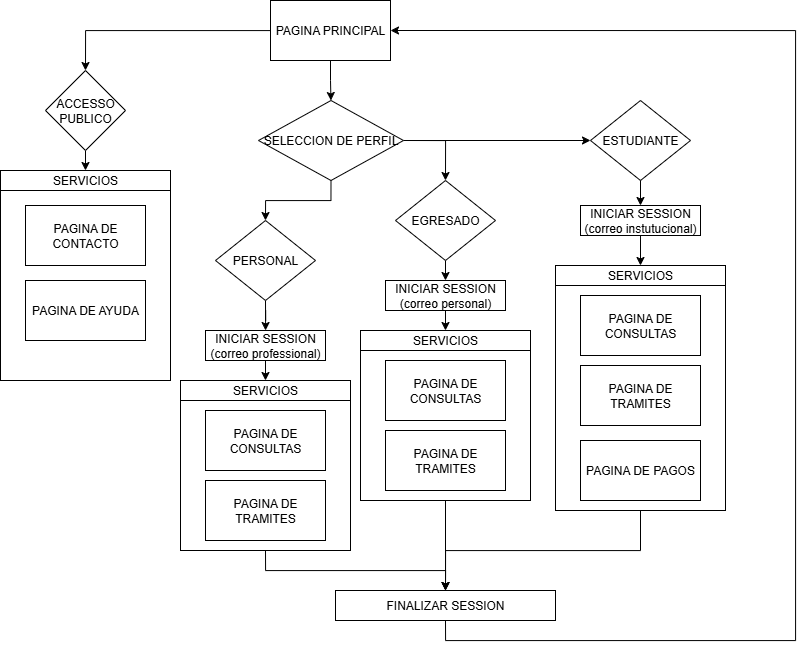

The diagram above was exported from draw.io. Its source (the exported page's mxGraphModel, read from the mxfile embedded in the PNG):
<mxGraphModel dx="1603" dy="823" grid="1" gridSize="10" guides="1" tooltips="1" connect="1" arrows="1" fold="1" page="1" pageScale="1" pageWidth="850" pageHeight="1100" math="0" shadow="0">
  <root>
    <mxCell id="0" />
    <mxCell id="1" parent="0" />
    <mxCell id="44f62mFtsV3IwGyWBhd3-5" style="edgeStyle=orthogonalEdgeStyle;rounded=0;orthogonalLoop=1;jettySize=auto;html=1;entryX=0.5;entryY=0;entryDx=0;entryDy=0;" parent="1" source="44f62mFtsV3IwGyWBhd3-3" target="44f62mFtsV3IwGyWBhd3-10" edge="1">
      <mxGeometry relative="1" as="geometry">
        <mxPoint x="112" y="90" as="targetPoint" />
      </mxGeometry>
    </mxCell>
    <mxCell id="44f62mFtsV3IwGyWBhd3-13" value="" style="edgeStyle=orthogonalEdgeStyle;rounded=0;orthogonalLoop=1;jettySize=auto;html=1;" parent="1" source="44f62mFtsV3IwGyWBhd3-3" target="44f62mFtsV3IwGyWBhd3-12" edge="1">
      <mxGeometry relative="1" as="geometry" />
    </mxCell>
    <mxCell id="44f62mFtsV3IwGyWBhd3-3" value="PAGINA PRINCIPAL" style="rounded=0;whiteSpace=wrap;html=1;" parent="1" vertex="1">
      <mxGeometry x="297" y="20" width="120" height="60" as="geometry" />
    </mxCell>
    <mxCell id="44f62mFtsV3IwGyWBhd3-6" value="" style="rounded=0;html=1;align=center;whiteSpace=wrap;labelPosition=center;verticalLabelPosition=middle;verticalAlign=middle;" parent="1" vertex="1">
      <mxGeometry x="27" y="190" width="170" height="210" as="geometry" />
    </mxCell>
    <mxCell id="44f62mFtsV3IwGyWBhd3-11" style="edgeStyle=orthogonalEdgeStyle;rounded=0;orthogonalLoop=1;jettySize=auto;html=1;exitX=0.5;exitY=1;exitDx=0;exitDy=0;entryX=0.5;entryY=0;entryDx=0;entryDy=0;" parent="1" source="44f62mFtsV3IwGyWBhd3-10" target="44f62mFtsV3IwGyWBhd3-6" edge="1">
      <mxGeometry relative="1" as="geometry" />
    </mxCell>
    <mxCell id="44f62mFtsV3IwGyWBhd3-10" value="ACCESSO PUBLICO" style="rhombus;whiteSpace=wrap;html=1;" parent="1" vertex="1">
      <mxGeometry x="72" y="90" width="80" height="80" as="geometry" />
    </mxCell>
    <mxCell id="44f62mFtsV3IwGyWBhd3-15" style="edgeStyle=orthogonalEdgeStyle;rounded=0;orthogonalLoop=1;jettySize=auto;html=1;exitX=1;exitY=0.5;exitDx=0;exitDy=0;" parent="1" source="44f62mFtsV3IwGyWBhd3-12" target="44f62mFtsV3IwGyWBhd3-14" edge="1">
      <mxGeometry relative="1" as="geometry" />
    </mxCell>
    <mxCell id="44f62mFtsV3IwGyWBhd3-17" style="edgeStyle=orthogonalEdgeStyle;rounded=0;orthogonalLoop=1;jettySize=auto;html=1;entryX=0.5;entryY=0;entryDx=0;entryDy=0;exitX=1;exitY=0.5;exitDx=0;exitDy=0;" parent="1" source="44f62mFtsV3IwGyWBhd3-12" target="44f62mFtsV3IwGyWBhd3-16" edge="1">
      <mxGeometry relative="1" as="geometry" />
    </mxCell>
    <mxCell id="44f62mFtsV3IwGyWBhd3-19" style="edgeStyle=orthogonalEdgeStyle;rounded=0;orthogonalLoop=1;jettySize=auto;html=1;exitX=0.5;exitY=1;exitDx=0;exitDy=0;entryX=0.5;entryY=0;entryDx=0;entryDy=0;" parent="1" source="44f62mFtsV3IwGyWBhd3-12" target="44f62mFtsV3IwGyWBhd3-18" edge="1">
      <mxGeometry relative="1" as="geometry" />
    </mxCell>
    <mxCell id="44f62mFtsV3IwGyWBhd3-12" value="SELECCION DE PERFIL" style="rhombus;whiteSpace=wrap;html=1;" parent="1" vertex="1">
      <mxGeometry x="285" y="120" width="145" height="80" as="geometry" />
    </mxCell>
    <mxCell id="44f62mFtsV3IwGyWBhd3-21" style="edgeStyle=orthogonalEdgeStyle;rounded=0;orthogonalLoop=1;jettySize=auto;html=1;exitX=0.5;exitY=1;exitDx=0;exitDy=0;entryX=0.5;entryY=0;entryDx=0;entryDy=0;" parent="1" source="44f62mFtsV3IwGyWBhd3-14" target="44f62mFtsV3IwGyWBhd3-20" edge="1">
      <mxGeometry relative="1" as="geometry" />
    </mxCell>
    <mxCell id="44f62mFtsV3IwGyWBhd3-14" value="ESTUDIANTE" style="rhombus;whiteSpace=wrap;html=1;" parent="1" vertex="1">
      <mxGeometry x="617" y="120" width="100" height="80" as="geometry" />
    </mxCell>
    <mxCell id="44f62mFtsV3IwGyWBhd3-23" style="edgeStyle=orthogonalEdgeStyle;rounded=0;orthogonalLoop=1;jettySize=auto;html=1;exitX=0.5;exitY=1;exitDx=0;exitDy=0;entryX=0.5;entryY=0;entryDx=0;entryDy=0;" parent="1" source="44f62mFtsV3IwGyWBhd3-16" target="44f62mFtsV3IwGyWBhd3-22" edge="1">
      <mxGeometry relative="1" as="geometry" />
    </mxCell>
    <mxCell id="44f62mFtsV3IwGyWBhd3-16" value="EGRESADO" style="rhombus;whiteSpace=wrap;html=1;" parent="1" vertex="1">
      <mxGeometry x="422" y="200" width="100" height="80" as="geometry" />
    </mxCell>
    <mxCell id="44f62mFtsV3IwGyWBhd3-25" style="edgeStyle=orthogonalEdgeStyle;rounded=0;orthogonalLoop=1;jettySize=auto;html=1;exitX=0.5;exitY=1;exitDx=0;exitDy=0;" parent="1" source="44f62mFtsV3IwGyWBhd3-18" target="44f62mFtsV3IwGyWBhd3-24" edge="1">
      <mxGeometry relative="1" as="geometry" />
    </mxCell>
    <mxCell id="44f62mFtsV3IwGyWBhd3-18" value="PERSONAL" style="rhombus;whiteSpace=wrap;html=1;" parent="1" vertex="1">
      <mxGeometry x="242" y="240" width="100" height="80" as="geometry" />
    </mxCell>
    <mxCell id="vNSIG7baNb9c995dlm1A-13" style="edgeStyle=orthogonalEdgeStyle;rounded=0;orthogonalLoop=1;jettySize=auto;html=1;entryX=0.5;entryY=0;entryDx=0;entryDy=0;" edge="1" parent="1" source="44f62mFtsV3IwGyWBhd3-20" target="vNSIG7baNb9c995dlm1A-10">
      <mxGeometry relative="1" as="geometry" />
    </mxCell>
    <mxCell id="44f62mFtsV3IwGyWBhd3-20" value="INICIAR SESSION&lt;br&gt;(correo instutucional)" style="rounded=0;whiteSpace=wrap;html=1;" parent="1" vertex="1">
      <mxGeometry x="607" y="225" width="120" height="30" as="geometry" />
    </mxCell>
    <mxCell id="vNSIG7baNb9c995dlm1A-6" style="edgeStyle=orthogonalEdgeStyle;rounded=0;orthogonalLoop=1;jettySize=auto;html=1;exitX=0.5;exitY=1;exitDx=0;exitDy=0;entryX=0.5;entryY=0;entryDx=0;entryDy=0;" edge="1" parent="1" source="44f62mFtsV3IwGyWBhd3-22" target="vNSIG7baNb9c995dlm1A-5">
      <mxGeometry relative="1" as="geometry" />
    </mxCell>
    <mxCell id="44f62mFtsV3IwGyWBhd3-22" value="INICIAR SESSION&lt;br&gt;(correo personal)" style="rounded=0;whiteSpace=wrap;html=1;" parent="1" vertex="1">
      <mxGeometry x="412" y="300" width="120" height="30" as="geometry" />
    </mxCell>
    <mxCell id="vNSIG7baNb9c995dlm1A-20" style="edgeStyle=orthogonalEdgeStyle;rounded=0;orthogonalLoop=1;jettySize=auto;html=1;exitX=0.5;exitY=1;exitDx=0;exitDy=0;entryX=0.5;entryY=0;entryDx=0;entryDy=0;" edge="1" parent="1" source="44f62mFtsV3IwGyWBhd3-24" target="vNSIG7baNb9c995dlm1A-18">
      <mxGeometry relative="1" as="geometry" />
    </mxCell>
    <mxCell id="44f62mFtsV3IwGyWBhd3-24" value="INICIAR SESSION&lt;br&gt;(correo professional)" style="rounded=0;whiteSpace=wrap;html=1;" parent="1" vertex="1">
      <mxGeometry x="232" y="350" width="120" height="30" as="geometry" />
    </mxCell>
    <mxCell id="vNSIG7baNb9c995dlm1A-24" style="edgeStyle=orthogonalEdgeStyle;rounded=0;orthogonalLoop=1;jettySize=auto;html=1;exitX=0.5;exitY=1;exitDx=0;exitDy=0;entryX=1;entryY=0.5;entryDx=0;entryDy=0;" edge="1" parent="1" source="44f62mFtsV3IwGyWBhd3-26" target="44f62mFtsV3IwGyWBhd3-3">
      <mxGeometry relative="1" as="geometry">
        <Array as="points">
          <mxPoint x="472" y="660" />
          <mxPoint x="822" y="660" />
          <mxPoint x="822" y="50" />
        </Array>
      </mxGeometry>
    </mxCell>
    <mxCell id="44f62mFtsV3IwGyWBhd3-26" value="FINALIZAR SESSION" style="rounded=0;whiteSpace=wrap;html=1;" parent="1" vertex="1">
      <mxGeometry x="362" y="610" width="220" height="30" as="geometry" />
    </mxCell>
    <mxCell id="44f62mFtsV3IwGyWBhd3-27" value="PAGINA DE CONTACTO" style="rounded=0;whiteSpace=wrap;html=1;" parent="1" vertex="1">
      <mxGeometry x="52" y="225" width="120" height="60" as="geometry" />
    </mxCell>
    <mxCell id="44f62mFtsV3IwGyWBhd3-28" value="SERVICIOS" style="rounded=0;whiteSpace=wrap;html=1;strokeColor=default;" parent="1" vertex="1">
      <mxGeometry x="27" y="190" width="170" height="20" as="geometry" />
    </mxCell>
    <mxCell id="vNSIG7baNb9c995dlm1A-1" value="PAGINA DE AYUDA" style="rounded=0;whiteSpace=wrap;html=1;" vertex="1" parent="1">
      <mxGeometry x="52" y="300" width="120" height="60" as="geometry" />
    </mxCell>
    <mxCell id="vNSIG7baNb9c995dlm1A-22" style="edgeStyle=orthogonalEdgeStyle;rounded=0;orthogonalLoop=1;jettySize=auto;html=1;exitX=0.5;exitY=1;exitDx=0;exitDy=0;entryX=0.5;entryY=0;entryDx=0;entryDy=0;" edge="1" parent="1" source="vNSIG7baNb9c995dlm1A-2" target="44f62mFtsV3IwGyWBhd3-26">
      <mxGeometry relative="1" as="geometry">
        <mxPoint x="452" y="610" as="targetPoint" />
      </mxGeometry>
    </mxCell>
    <mxCell id="vNSIG7baNb9c995dlm1A-2" value="" style="rounded=0;html=1;align=center;whiteSpace=wrap;labelPosition=center;verticalLabelPosition=middle;verticalAlign=middle;" vertex="1" parent="1">
      <mxGeometry x="387" y="350" width="170" height="170" as="geometry" />
    </mxCell>
    <mxCell id="vNSIG7baNb9c995dlm1A-3" value="PAGINA DE TRAMITES" style="rounded=0;whiteSpace=wrap;html=1;" vertex="1" parent="1">
      <mxGeometry x="412" y="450" width="120" height="60" as="geometry" />
    </mxCell>
    <mxCell id="vNSIG7baNb9c995dlm1A-5" value="SERVICIOS" style="rounded=0;whiteSpace=wrap;html=1;strokeColor=default;" vertex="1" parent="1">
      <mxGeometry x="387" y="350" width="170" height="20" as="geometry" />
    </mxCell>
    <mxCell id="vNSIG7baNb9c995dlm1A-7" value="PAGINA DE CONSULTAS" style="rounded=0;whiteSpace=wrap;html=1;" vertex="1" parent="1">
      <mxGeometry x="412" y="380" width="120" height="60" as="geometry" />
    </mxCell>
    <mxCell id="vNSIG7baNb9c995dlm1A-23" style="edgeStyle=orthogonalEdgeStyle;rounded=0;orthogonalLoop=1;jettySize=auto;html=1;entryX=0.5;entryY=0;entryDx=0;entryDy=0;" edge="1" parent="1" source="vNSIG7baNb9c995dlm1A-8" target="44f62mFtsV3IwGyWBhd3-26">
      <mxGeometry relative="1" as="geometry" />
    </mxCell>
    <mxCell id="vNSIG7baNb9c995dlm1A-8" value="" style="rounded=0;html=1;align=center;whiteSpace=wrap;labelPosition=center;verticalLabelPosition=middle;verticalAlign=middle;" vertex="1" parent="1">
      <mxGeometry x="582" y="285" width="170" height="245" as="geometry" />
    </mxCell>
    <mxCell id="vNSIG7baNb9c995dlm1A-9" value="PAGINA DE TRAMITES" style="rounded=0;whiteSpace=wrap;html=1;" vertex="1" parent="1">
      <mxGeometry x="607" y="385" width="120" height="60" as="geometry" />
    </mxCell>
    <mxCell id="vNSIG7baNb9c995dlm1A-10" value="SERVICIOS" style="rounded=0;whiteSpace=wrap;html=1;strokeColor=default;" vertex="1" parent="1">
      <mxGeometry x="582" y="285" width="170" height="20" as="geometry" />
    </mxCell>
    <mxCell id="vNSIG7baNb9c995dlm1A-11" value="PAGINA DE CONSULTAS" style="rounded=0;whiteSpace=wrap;html=1;" vertex="1" parent="1">
      <mxGeometry x="607" y="315" width="120" height="60" as="geometry" />
    </mxCell>
    <mxCell id="vNSIG7baNb9c995dlm1A-15" value="PAGINA DE PAGOS" style="rounded=0;whiteSpace=wrap;html=1;" vertex="1" parent="1">
      <mxGeometry x="607" y="460" width="120" height="60" as="geometry" />
    </mxCell>
    <mxCell id="vNSIG7baNb9c995dlm1A-21" style="edgeStyle=orthogonalEdgeStyle;rounded=0;orthogonalLoop=1;jettySize=auto;html=1;exitX=0.5;exitY=1;exitDx=0;exitDy=0;entryX=0.5;entryY=0;entryDx=0;entryDy=0;" edge="1" parent="1" source="vNSIG7baNb9c995dlm1A-16" target="44f62mFtsV3IwGyWBhd3-26">
      <mxGeometry relative="1" as="geometry" />
    </mxCell>
    <mxCell id="vNSIG7baNb9c995dlm1A-16" value="" style="rounded=0;html=1;align=center;whiteSpace=wrap;labelPosition=center;verticalLabelPosition=middle;verticalAlign=middle;" vertex="1" parent="1">
      <mxGeometry x="207" y="400" width="170" height="170" as="geometry" />
    </mxCell>
    <mxCell id="vNSIG7baNb9c995dlm1A-17" value="PAGINA DE TRAMITES" style="rounded=0;whiteSpace=wrap;html=1;" vertex="1" parent="1">
      <mxGeometry x="232" y="500" width="120" height="60" as="geometry" />
    </mxCell>
    <mxCell id="vNSIG7baNb9c995dlm1A-18" value="SERVICIOS" style="rounded=0;whiteSpace=wrap;html=1;strokeColor=default;" vertex="1" parent="1">
      <mxGeometry x="207" y="400" width="170" height="20" as="geometry" />
    </mxCell>
    <mxCell id="vNSIG7baNb9c995dlm1A-19" value="PAGINA DE CONSULTAS" style="rounded=0;whiteSpace=wrap;html=1;" vertex="1" parent="1">
      <mxGeometry x="232" y="430" width="120" height="60" as="geometry" />
    </mxCell>
  </root>
</mxGraphModel>